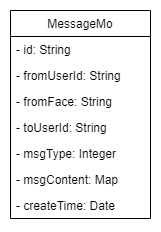

The diagram above was exported from draw.io. Its source (the exported page's mxGraphModel, read from the mxfile embedded in the PNG):
<mxGraphModel dx="1036" dy="614" grid="1" gridSize="10" guides="1" tooltips="1" connect="1" arrows="1" fold="1" page="1" pageScale="1" pageWidth="827" pageHeight="1169" math="0" shadow="0">
  <root>
    <mxCell id="0" />
    <mxCell id="1" parent="0" />
    <mxCell id="kcWACNZYscfKM3aCWjEt-1" value="MessageMo" style="swimlane;fontStyle=0;childLayout=stackLayout;horizontal=1;startSize=26;fillColor=none;horizontalStack=0;resizeParent=1;resizeParentMax=0;resizeLast=0;collapsible=1;marginBottom=0;" vertex="1" parent="1">
      <mxGeometry x="320" y="150" width="140" height="208" as="geometry" />
    </mxCell>
    <mxCell id="kcWACNZYscfKM3aCWjEt-2" value="- id: String" style="text;strokeColor=none;fillColor=none;align=left;verticalAlign=top;spacingLeft=4;spacingRight=4;overflow=hidden;rotatable=0;points=[[0,0.5],[1,0.5]];portConstraint=eastwest;" vertex="1" parent="kcWACNZYscfKM3aCWjEt-1">
      <mxGeometry y="26" width="140" height="26" as="geometry" />
    </mxCell>
    <mxCell id="kcWACNZYscfKM3aCWjEt-5" value="- fromUserId: String" style="text;strokeColor=none;fillColor=none;align=left;verticalAlign=top;spacingLeft=4;spacingRight=4;overflow=hidden;rotatable=0;points=[[0,0.5],[1,0.5]];portConstraint=eastwest;" vertex="1" parent="kcWACNZYscfKM3aCWjEt-1">
      <mxGeometry y="52" width="140" height="26" as="geometry" />
    </mxCell>
    <mxCell id="kcWACNZYscfKM3aCWjEt-6" value="- fromFace: String" style="text;strokeColor=none;fillColor=none;align=left;verticalAlign=top;spacingLeft=4;spacingRight=4;overflow=hidden;rotatable=0;points=[[0,0.5],[1,0.5]];portConstraint=eastwest;" vertex="1" parent="kcWACNZYscfKM3aCWjEt-1">
      <mxGeometry y="78" width="140" height="26" as="geometry" />
    </mxCell>
    <mxCell id="kcWACNZYscfKM3aCWjEt-7" value="- toUserId: String" style="text;strokeColor=none;fillColor=none;align=left;verticalAlign=top;spacingLeft=4;spacingRight=4;overflow=hidden;rotatable=0;points=[[0,0.5],[1,0.5]];portConstraint=eastwest;" vertex="1" parent="kcWACNZYscfKM3aCWjEt-1">
      <mxGeometry y="104" width="140" height="26" as="geometry" />
    </mxCell>
    <mxCell id="kcWACNZYscfKM3aCWjEt-8" value="- msgType: Integer" style="text;strokeColor=none;fillColor=none;align=left;verticalAlign=top;spacingLeft=4;spacingRight=4;overflow=hidden;rotatable=0;points=[[0,0.5],[1,0.5]];portConstraint=eastwest;" vertex="1" parent="kcWACNZYscfKM3aCWjEt-1">
      <mxGeometry y="130" width="140" height="26" as="geometry" />
    </mxCell>
    <mxCell id="kcWACNZYscfKM3aCWjEt-10" value="- msgContent: Map" style="text;strokeColor=none;fillColor=none;align=left;verticalAlign=top;spacingLeft=4;spacingRight=4;overflow=hidden;rotatable=0;points=[[0,0.5],[1,0.5]];portConstraint=eastwest;" vertex="1" parent="kcWACNZYscfKM3aCWjEt-1">
      <mxGeometry y="156" width="140" height="26" as="geometry" />
    </mxCell>
    <mxCell id="kcWACNZYscfKM3aCWjEt-9" value="- createTime: Date" style="text;strokeColor=none;fillColor=none;align=left;verticalAlign=top;spacingLeft=4;spacingRight=4;overflow=hidden;rotatable=0;points=[[0,0.5],[1,0.5]];portConstraint=eastwest;" vertex="1" parent="kcWACNZYscfKM3aCWjEt-1">
      <mxGeometry y="182" width="140" height="26" as="geometry" />
    </mxCell>
  </root>
</mxGraphModel>